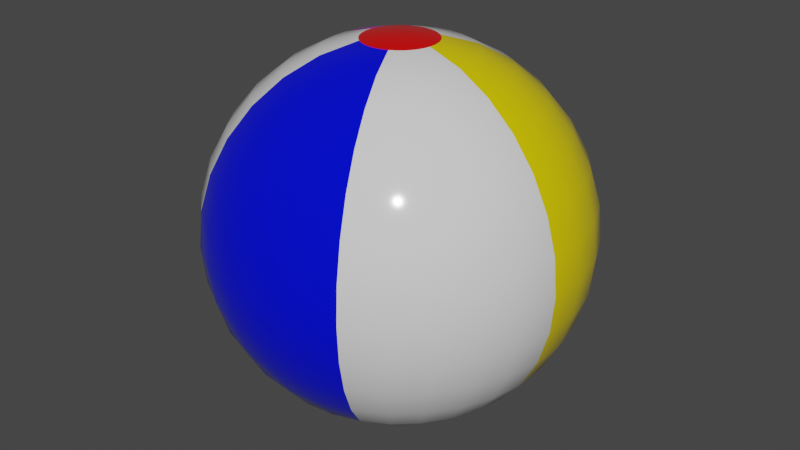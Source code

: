 # Source: BeachBall.blend  (saved by Blender 2.92.15; exported with 4.5.12 LTS)
import bpy
from mathutils import Matrix  # noqa: F401  (used for matrix-valued properties, if any)

bpy.ops.wm.read_factory_settings(use_empty=True)
scene = bpy.context.scene
scene.name = 'Scene'

# ---- collections
col_collection = bpy.data.collections.new('Collection'); scene.collection.children.link(col_collection)

# ---- materials (node trees are filled in below, after node groups)
mat_white = bpy.data.materials.new('White')
mat_white.use_transparent_shadow = False
mat_yellow = bpy.data.materials.new('Yellow')
mat_yellow.use_transparent_shadow = False
mat_blue = bpy.data.materials.new('Blue')
mat_blue.use_transparent_shadow = False
mat_pink = bpy.data.materials.new('Pink')
mat_pink.use_transparent_shadow = False
mat_red = bpy.data.materials.new('Red')
mat_red.use_transparent_shadow = False

# ---- material node trees
mat_white.use_nodes = True; mat_white.node_tree.nodes.clear()
_N = mat_white.node_tree.nodes; _L = mat_white.node_tree.links
n0 = _N.new('ShaderNodeBsdfPrincipled'); n0.name = 'Principled BSDF'; n0.location = (10, 300)
n0.distribution = 'GGX'
n0.subsurface_method = 'BURLEY'
n0.inputs[2].default_value = 0.1
n0.inputs[3].default_value = 1.45
n0.inputs[27].default_value = (0.0, 0.0, 0.0, 1.0)
n0.inputs[28].default_value = 1.0
n1 = _N.new('ShaderNodeOutputMaterial'); n1.name = 'Material Output'; n1.location = (300, 300)
_L.new(n0.outputs[0], n1.inputs[0])
n1.is_active_output = True
mat_yellow.use_nodes = True; mat_yellow.node_tree.nodes.clear()
_N = mat_yellow.node_tree.nodes; _L = mat_yellow.node_tree.links
n0 = _N.new('ShaderNodeBsdfPrincipled'); n0.name = 'Principled BSDF'; n0.location = (10, 300)
n0.distribution = 'GGX'
n0.subsurface_method = 'BURLEY'
n0.inputs[0].default_value = (0.8, 0.6351, 0.0, 1.0)
n0.inputs[2].default_value = 0.1
n0.inputs[3].default_value = 1.45
n0.inputs[27].default_value = (0.0, 0.0, 0.0, 1.0)
n0.inputs[28].default_value = 1.0
n1 = _N.new('ShaderNodeOutputMaterial'); n1.name = 'Material Output'; n1.location = (300, 300)
_L.new(n0.outputs[0], n1.inputs[0])
n1.is_active_output = True
mat_blue.use_nodes = True; mat_blue.node_tree.nodes.clear()
_N = mat_blue.node_tree.nodes; _L = mat_blue.node_tree.links
n0 = _N.new('ShaderNodeBsdfPrincipled'); n0.name = 'Principled BSDF'; n0.location = (10, 300)
n0.distribution = 'GGX'
n0.subsurface_method = 'BURLEY'
n0.inputs[0].default_value = (0.0, 0.003247, 0.8, 1.0)
n0.inputs[2].default_value = 0.1
n0.inputs[3].default_value = 1.45
n0.inputs[27].default_value = (0.0, 0.0, 0.0, 1.0)
n0.inputs[28].default_value = 1.0
n1 = _N.new('ShaderNodeOutputMaterial'); n1.name = 'Material Output'; n1.location = (300, 300)
_L.new(n0.outputs[0], n1.inputs[0])
n1.is_active_output = True
mat_pink.use_nodes = True; mat_pink.node_tree.nodes.clear()
_N = mat_pink.node_tree.nodes; _L = mat_pink.node_tree.links
n0 = _N.new('ShaderNodeBsdfPrincipled'); n0.name = 'Principled BSDF'; n0.location = (10, 300)
n0.distribution = 'GGX'
n0.subsurface_method = 'BURLEY'
n0.inputs[0].default_value = (0.7718, 0.0, 0.8, 1.0)
n0.inputs[2].default_value = 0.1
n0.inputs[3].default_value = 1.45
n0.inputs[27].default_value = (0.0, 0.0, 0.0, 1.0)
n0.inputs[28].default_value = 1.0
n1 = _N.new('ShaderNodeOutputMaterial'); n1.name = 'Material Output'; n1.location = (300, 300)
_L.new(n0.outputs[0], n1.inputs[0])
n1.is_active_output = True
mat_red.use_nodes = True; mat_red.node_tree.nodes.clear()
_N = mat_red.node_tree.nodes; _L = mat_red.node_tree.links
n0 = _N.new('ShaderNodeBsdfPrincipled'); n0.name = 'Principled BSDF'; n0.location = (10, 300)
n0.distribution = 'GGX'
n0.subsurface_method = 'BURLEY'
n0.inputs[0].default_value = (0.8, 0.0, 0.0, 1.0)
n0.inputs[2].default_value = 0.1
n0.inputs[3].default_value = 1.45
n0.inputs[27].default_value = (0.0, 0.0, 0.0, 1.0)
n0.inputs[28].default_value = 1.0
n1 = _N.new('ShaderNodeOutputMaterial'); n1.name = 'Material Output'; n1.location = (300, 300)
_L.new(n0.outputs[0], n1.inputs[0])
n1.is_active_output = True

# ---- world
world_world = bpy.data.worlds.new('World'); scene.world = world_world
world_world.use_nodes = True; world_world.node_tree.nodes.clear()
_N = world_world.node_tree.nodes; _L = world_world.node_tree.links
n0 = _N.new('ShaderNodeOutputWorld'); n0.name = 'World Output'; n0.location = (300, 300)
n1 = _N.new('ShaderNodeBackground'); n1.name = 'Background'; n1.location = (10, 300)
n1.inputs[0].default_value = (0.05088, 0.05088, 0.05088, 1.0)
_L.new(n1.outputs[0], n0.inputs[0])
n0.is_active_output = True
world_world.color = (0.05088, 0.05088, 0.05088)
world_world.use_sun_shadow = False
world_world.sun_shadow_jitter_overblur = 0.0

# ---- meshes
me_sphere = bpy.data.meshes.new('Sphere')
me_sphere.from_pydata([(0.0, 0.1951, 0.9808), (0.0, 0.3827, 0.9239), (0.0, 0.5556, 0.8315), (0.0, 0.7071, 0.7071), (0.0, 0.8315, 0.5556), (0.0, 0.9239, 0.3827), (0.0, 0.9808, 0.1951), (0.0, 1.0, 7.55e-08), (0.0, 0.9808, -0.1951), (0.0, 0.9239, -0.3827), (0.0, 0.8315, -0.5556), (0.0, 0.7071, -0.7071), (0.0, 0.5556, -0.8315), (0.04056, 0.1908, 0.9808), (0.07956, 0.3743, 0.9239), (0.1155, 0.5434, 0.8315), (0.147, 0.6917, 0.7071), (0.1729, 0.8133, 0.5556), (0.1921, 0.9037, 0.3827), (0.2039, 0.9594, 0.1951), (0.2079, 0.9781, 7.55e-08), (0.2039, 0.9594, -0.1951), (0.1921, 0.9037, -0.3827), (0.1729, 0.8133, -0.5556), (0.147, 0.6917, -0.7071), (0.1155, 0.5434, -0.8315), (0.07956, 0.3743, -0.9239), (0.04056, 0.1908, -0.9808), (0.07935, 0.1782, 0.9808), (0.1557, 0.3496, 0.9239), (0.226, 0.5075, 0.8315), (0.2876, 0.646, 0.7071), (0.3382, 0.7596, 0.5556), (0.3758, 0.844, 0.3827), (0.3989, 0.896, 0.1951), (0.4067, 0.9135, 7.55e-08), (0.3989, 0.896, -0.1951), (0.3758, 0.844, -0.3827), (0.3382, 0.7596, -0.5556), (0.2876, 0.646, -0.7071), (0.226, 0.5075, -0.8315), (0.1557, 0.3496, -0.9239), (0.07935, 0.1782, -0.9808), (0.1147, 0.1578, 0.9808), (0.2249, 0.3096, 0.9239), (0.3266, 0.4495, 0.8315), (0.4156, 0.5721, 0.7071), (0.4887, 0.6727, 0.5556), (0.543, 0.7474, 0.3827), (0.5765, 0.7935, 0.1951), (0.5878, 0.809, 7.55e-08), (0.5765, 0.7935, -0.1951), (0.543, 0.7474, -0.3827), (0.4887, 0.6727, -0.5556), (0.4156, 0.5721, -0.7071), (0.3266, 0.4495, -0.8315), (0.2249, 0.3096, -0.9239), (0.1147, 0.1578, -0.9808), (0.145, 0.1305, 0.9808), (0.2844, 0.2561, 0.9239), (0.4129, 0.3717, 0.8315), (0.5255, 0.4731, 0.7071), (0.6179, 0.5564, 0.5556), (0.6866, 0.6182, 0.3827), (0.7289, 0.6563, 0.1951), (0.7431, 0.6691, 7.55e-08), (0.7289, 0.6563, -0.1951), (0.6866, 0.6182, -0.3827), (0.6179, 0.5564, -0.5556), (0.5255, 0.4731, -0.7071), (0.4129, 0.3717, -0.8315), (0.2844, 0.2561, -0.9239), (0.145, 0.1305, -0.9808), (0.169, 0.09755, 0.9808), (0.3314, 0.1913, 0.9239), (0.4811, 0.2778, 0.8315), (0.6124, 0.3536, 0.7071), (0.7201, 0.4157, 0.5556), (0.8001, 0.4619, 0.3827), (0.8494, 0.4904, 0.1951), (0.866, 0.5, 7.55e-08), (0.8494, 0.4904, -0.1951), (0.8001, 0.4619, -0.3827), (0.7201, 0.4157, -0.5556), (0.6124, 0.3536, -0.7071), (0.4811, 0.2778, -0.8315), (0.3314, 0.1913, -0.9239), (0.169, 0.09754, -0.9808), (0.1855, 0.06029, 0.9808), (0.364, 0.1183, 0.9239), (0.5284, 0.1717, 0.8315), (0.6725, 0.2185, 0.7071), (0.7908, 0.2569, 0.5556), (0.8787, 0.2855, 0.3827), (0.9328, 0.3031, 0.1951), (0.9511, 0.309, 7.55e-08), (0.9328, 0.3031, -0.1951), (0.8787, 0.2855, -0.3827), (0.7908, 0.2569, -0.5556), (0.6725, 0.2185, -0.7071), (0.5284, 0.1717, -0.8315), (0.364, 0.1183, -0.9239), (0.1855, 0.06029, -0.9808), (0.194, 0.02039, 0.9808), (0.3806, 0.04, 0.9239), (0.5525, 0.05807, 0.8315), (0.7032, 0.07391, 0.7071), (0.8269, 0.08691, 0.5556), (0.9188, 0.09657, 0.3827), (0.9754, 0.1025, 0.1951), (0.9945, 0.1045, 7.55e-08), (0.9754, 0.1025, -0.1951), (0.9188, 0.09657, -0.3827), (0.8269, 0.08691, -0.5556), (0.7032, 0.07391, -0.7071), (0.5525, 0.05807, -0.8315), (0.3806, 0.04, -0.9239), (0.194, 0.02039, -0.9808), (0.194, -0.02039, 0.9808), (0.3806, -0.04, 0.9239), (0.5525, -0.05807, 0.8315), (0.7032, -0.07391, 0.7071), (0.8269, -0.08691, 0.5556), (0.9188, -0.09657, 0.3827), (0.9754, -0.1025, 0.1951), (0.9945, -0.1045, 7.55e-08), (0.9754, -0.1025, -0.1951), (0.9188, -0.09657, -0.3827), (0.8269, -0.08691, -0.5556), (0.7032, -0.07391, -0.7071), (0.5525, -0.05807, -0.8315), (0.3806, -0.04, -0.9239), (0.194, -0.02039, -0.9808), (0.1855, -0.06029, 0.9808), (0.364, -0.1183, 0.9239), (0.5284, -0.1717, 0.8315), (0.6725, -0.2185, 0.7071), (0.7908, -0.2569, 0.5556), (0.8787, -0.2855, 0.3827), (0.9328, -0.3031, 0.1951), (0.9511, -0.309, 7.55e-08), (0.9328, -0.3031, -0.1951), (0.8787, -0.2855, -0.3827), (0.7908, -0.2569, -0.5556), (0.6725, -0.2185, -0.7071), (0.5284, -0.1717, -0.8315), (0.364, -0.1183, -0.9239), (0.1855, -0.06029, -0.9808), (0.169, -0.09755, 0.9808), (0.3314, -0.1913, 0.9239), (0.4811, -0.2778, 0.8315), (0.6124, -0.3536, 0.7071), (0.7201, -0.4157, 0.5556), (0.8001, -0.4619, 0.3827), (0.8494, -0.4904, 0.1951), (0.866, -0.5, 7.55e-08), (0.8494, -0.4904, -0.1951), (0.8001, -0.4619, -0.3827), (0.7201, -0.4157, -0.5556), (0.6124, -0.3536, -0.7071), (0.4811, -0.2778, -0.8315), (0.3314, -0.1913, -0.9239), (0.169, -0.09755, -0.9808), (0.145, -0.1305, 0.9808), (0.2844, -0.2561, 0.9239), (0.4129, -0.3717, 0.8315), (0.5255, -0.4731, 0.7071), (0.6179, -0.5564, 0.5556), (0.6866, -0.6182, 0.3827), (0.7289, -0.6563, 0.1951), (0.7431, -0.6691, 7.55e-08), (0.7289, -0.6563, -0.1951), (0.6866, -0.6182, -0.3827), (0.6179, -0.5564, -0.5556), (0.5255, -0.4731, -0.7071), (0.4129, -0.3717, -0.8315), (0.2844, -0.2561, -0.9239), (0.145, -0.1305, -0.9808), (0.1147, -0.1578, 0.9808), (0.2249, -0.3096, 0.9239), (0.3266, -0.4495, 0.8315), (0.4156, -0.5721, 0.7071), (0.4887, -0.6727, 0.5556), (0.543, -0.7474, 0.3827), (0.5765, -0.7935, 0.1951), (0.5878, -0.809, 7.55e-08), (0.5765, -0.7935, -0.1951), (0.543, -0.7474, -0.3827), (0.4887, -0.6727, -0.5556), (0.4156, -0.5721, -0.7071), (0.3266, -0.4495, -0.8315), (0.2249, -0.3096, -0.9239), (0.1147, -0.1578, -0.9808), (0.0, -3.258e-07, -1.0), (0.07935, -0.1782, 0.9808), (0.1557, -0.3496, 0.9239), (0.226, -0.5075, 0.8315), (0.2876, -0.646, 0.7071), (0.3382, -0.7596, 0.5556), (0.3758, -0.844, 0.3827), (0.3989, -0.896, 0.1951), (0.4067, -0.9135, 7.55e-08), (0.3989, -0.896, -0.1951), (0.3758, -0.844, -0.3827), (0.3382, -0.7596, -0.5556), (0.2876, -0.646, -0.7071), (0.226, -0.5075, -0.8315), (0.1557, -0.3496, -0.9239), (0.07935, -0.1782, -0.9808), (0.04056, -0.1908, 0.9808), (0.07956, -0.3743, 0.9239), (0.1155, -0.5434, 0.8315), (0.147, -0.6917, 0.7071), (0.1729, -0.8133, 0.5556), (0.1921, -0.9037, 0.3827), (0.2039, -0.9594, 0.1951), (0.2079, -0.9781, 7.55e-08), (0.2039, -0.9594, -0.1951), (0.1921, -0.9037, -0.3827), (0.1729, -0.8133, -0.5556), (0.147, -0.6917, -0.7071), (0.1155, -0.5434, -0.8315), (0.07956, -0.3743, -0.9239), (0.04056, -0.1908, -0.9808), (8.142e-09, -0.1951, 0.9808), (3.794e-08, -0.3827, 0.9239), (5.285e-08, -0.5556, 0.8315), (2.304e-08, -0.7071, 0.7071), (-2.166e-08, -0.8315, 0.5556), (-5.146e-08, -0.9239, 0.3827), (-6.76e-09, -0.9808, 0.1951), (-6.76e-09, -1.0, 7.55e-08), (-6.76e-09, -0.9808, -0.1951), (-5.146e-08, -0.9239, -0.3827), (-2.166e-08, -0.8315, -0.5556), (2.304e-08, -0.7071, -0.7071), (3.794e-08, -0.5556, -0.8315), (1.559e-08, -0.3827, -0.9239), (2.677e-08, -0.1951, -0.9808), (-0.04056, -0.1908, 0.9808), (-0.07956, -0.3743, 0.9239), (-0.1155, -0.5434, 0.8315), (-0.147, -0.6917, 0.7071), (-0.1729, -0.8133, 0.5556), (-0.1921, -0.9037, 0.3827), (-0.2039, -0.9594, 0.1951), (-0.2079, -0.9781, 7.55e-08), (-0.2039, -0.9594, -0.1951), (-0.1921, -0.9037, -0.3827), (-0.1729, -0.8133, -0.5556), (-0.147, -0.6917, -0.7071), (-0.1155, -0.5434, -0.8315), (-0.07956, -0.3743, -0.9239), (-0.04056, -0.1908, -0.9808), (-0.07935, -0.1782, 0.9808), (-0.1557, -0.3496, 0.9239), (-0.226, -0.5075, 0.8315), (-0.2876, -0.646, 0.7071), (-0.3382, -0.7596, 0.5556), (-0.3758, -0.844, 0.3827), (-0.3989, -0.896, 0.1951), (-0.4067, -0.9135, 7.55e-08), (-0.3989, -0.896, -0.1951), (-0.3758, -0.844, -0.3827), (-0.3382, -0.7596, -0.5556), (-0.2876, -0.646, -0.7071), (-0.226, -0.5075, -0.8315), (-0.1557, -0.3496, -0.9239), (-0.07935, -0.1782, -0.9808), (-0.1147, -0.1578, 0.9808), (-0.2249, -0.3096, 0.9239), (-0.3266, -0.4495, 0.8315), (-0.4156, -0.5721, 0.7071), (-0.4887, -0.6727, 0.5556), (-0.543, -0.7474, 0.3827), (-0.5765, -0.7935, 0.1951), (-0.5878, -0.809, 7.55e-08), (-0.5765, -0.7935, -0.1951), (-0.543, -0.7474, -0.3827), (-0.4887, -0.6727, -0.5556), (-0.4156, -0.5721, -0.7071), (-0.3266, -0.4495, -0.8315), (-0.2249, -0.3096, -0.9239), (-0.1147, -0.1578, -0.9808), (-0.145, -0.1305, 0.9808), (-0.2844, -0.2561, 0.9239), (-0.4129, -0.3717, 0.8315), (-0.5255, -0.4731, 0.7071), (-0.6179, -0.5564, 0.5556), (-0.6866, -0.6182, 0.3827), (-0.7289, -0.6563, 0.1951), (-0.7431, -0.6691, 7.55e-08), (-0.7289, -0.6563, -0.1951), (-0.6866, -0.6182, -0.3827), (-0.6179, -0.5564, -0.5556), (-0.5255, -0.4731, -0.7071), (-0.4129, -0.3717, -0.8315), (-0.2844, -0.2561, -0.9239), (-0.145, -0.1305, -0.9808), (-2.822e-07, -4.888e-07, 1.0), (-0.169, -0.09755, 0.9808), (-0.3314, -0.1913, 0.9239), (-0.4811, -0.2778, 0.8315), (-0.6124, -0.3536, 0.7071), (-0.7201, -0.4157, 0.5556), (-0.8001, -0.4619, 0.3827), (-0.8494, -0.4904, 0.1951), (-0.866, -0.5, 7.55e-08), (-0.8494, -0.4904, -0.1951), (-0.8001, -0.4619, -0.3827), (-0.7201, -0.4157, -0.5556), (-0.6124, -0.3536, -0.7071), (-0.4811, -0.2778, -0.8315), (-0.3314, -0.1913, -0.9239), (-0.169, -0.09755, -0.9808), (-0.1855, -0.06029, 0.9808), (-0.364, -0.1183, 0.9239), (-0.5284, -0.1717, 0.8315), (-0.6725, -0.2185, 0.7071), (-0.7908, -0.2569, 0.5556), (-0.8787, -0.2855, 0.3827), (-0.9328, -0.3031, 0.1951), (-0.9511, -0.309, 7.55e-08), (-0.9328, -0.3031, -0.1951), (-0.8787, -0.2855, -0.3827), (-0.7908, -0.2569, -0.5556), (-0.6725, -0.2185, -0.7071), (-0.5284, -0.1717, -0.8315), (-0.364, -0.1183, -0.9239), (-0.1855, -0.06029, -0.9808), (-0.194, -0.02039, 0.9808), (-0.3806, -0.04, 0.9239), (-0.5525, -0.05807, 0.8315), (-0.7032, -0.07391, 0.7071), (-0.8269, -0.08691, 0.5556), (-0.9188, -0.09657, 0.3827), (-0.9754, -0.1025, 0.1951), (-0.9945, -0.1045, 7.55e-08), (-0.9754, -0.1025, -0.1951), (-0.9188, -0.09657, -0.3827), (-0.8269, -0.08691, -0.5556), (-0.7032, -0.07391, -0.7071), (-0.5525, -0.05807, -0.8315), (-0.3806, -0.04, -0.9239), (-0.194, -0.02039, -0.9808), (-0.194, 0.02039, 0.9808), (-0.3806, 0.04, 0.9239), (-0.5525, 0.05807, 0.8315), (-0.7032, 0.07391, 0.7071), (-0.8269, 0.08691, 0.5556), (-0.9188, 0.09657, 0.3827), (-0.9754, 0.1025, 0.1951), (-0.9945, 0.1045, 7.55e-08), (-0.9754, 0.1025, -0.1951), (-0.9188, 0.09657, -0.3827), (-0.8269, 0.08691, -0.5556), (-0.7032, 0.07391, -0.7071), (-0.5525, 0.05807, -0.8315), (-0.3806, 0.04, -0.9239), (-0.194, 0.02039, -0.9808), (-0.1855, 0.06029, 0.9808), (-0.364, 0.1183, 0.9239), (-0.5284, 0.1717, 0.8315), (-0.6725, 0.2185, 0.7071), (-0.7908, 0.2569, 0.5556), (-0.8787, 0.2855, 0.3827), (-0.9328, 0.3031, 0.1951), (-0.9511, 0.309, 7.55e-08), (-0.9328, 0.3031, -0.1951), (-0.8787, 0.2855, -0.3827), (-0.7908, 0.2569, -0.5556), (-0.6725, 0.2185, -0.7071), (-0.5284, 0.1717, -0.8315), (-0.364, 0.1183, -0.9239), (-0.1855, 0.06029, -0.9808), (-0.169, 0.09755, 0.9808), (-0.3314, 0.1913, 0.9239), (-0.4811, 0.2778, 0.8315), (-0.6124, 0.3536, 0.7071), (-0.7201, 0.4157, 0.5556), (-0.8001, 0.4619, 0.3827), (-0.8494, 0.4904, 0.1951), (-0.866, 0.5, 7.55e-08), (-0.8494, 0.4904, -0.1951), (-0.8001, 0.4619, -0.3827), (-0.7201, 0.4157, -0.5556), (-0.6124, 0.3536, -0.7071), (-0.4811, 0.2778, -0.8315), (-0.3314, 0.1913, -0.9239), (-0.169, 0.09754, -0.9808), (-0.145, 0.1305, 0.9808), (-0.2844, 0.2561, 0.9239), (-0.4129, 0.3717, 0.8315), (-0.5255, 0.4731, 0.7071), (-0.6179, 0.5564, 0.5556), (-0.6866, 0.6182, 0.3827), (-0.7289, 0.6563, 0.1951), (-0.7431, 0.6691, 7.55e-08), (-0.7289, 0.6563, -0.1951), (-0.6866, 0.6182, -0.3827), (-0.6179, 0.5564, -0.5556), (-0.5255, 0.4731, -0.7071), (-0.4129, 0.3717, -0.8315), (-0.2844, 0.2561, -0.9239), (-0.145, 0.1305, -0.9808), (-0.1147, 0.1578, 0.9808), (-0.2249, 0.3096, 0.9239), (-0.3266, 0.4495, 0.8315), (-0.4156, 0.5721, 0.7071), (-0.4887, 0.6727, 0.5556), (-0.543, 0.7474, 0.3827), (-0.5765, 0.7935, 0.1951), (-0.5878, 0.809, 7.55e-08), (-0.5765, 0.7935, -0.1951), (-0.543, 0.7474, -0.3827), (-0.4887, 0.6727, -0.5556), (-0.4156, 0.5721, -0.7071), (-0.3266, 0.4495, -0.8315), (-0.2249, 0.3096, -0.9239), (-0.1147, 0.1578, -0.9808), (-0.07935, 0.1782, 0.9808), (-0.1557, 0.3496, 0.9239), (-0.226, 0.5075, 0.8315), (-0.2876, 0.646, 0.7071), (-0.3382, 0.7596, 0.5556), (-0.3758, 0.844, 0.3827), (-0.3989, 0.896, 0.1951), (-0.4067, 0.9135, 7.55e-08), (-0.3989, 0.896, -0.1951), (-0.3758, 0.844, -0.3827), (-0.3382, 0.7596, -0.5556), (-0.2876, 0.646, -0.7071), (-0.226, 0.5075, -0.8315), (-0.1557, 0.3496, -0.9239), (-0.07935, 0.1782, -0.9808), (-0.04056, 0.1908, 0.9808), (-0.07956, 0.3743, 0.9239), (-0.1155, 0.5434, 0.8315), (-0.147, 0.6917, 0.7071), (-0.1729, 0.8133, 0.5556), (-0.1921, 0.9037, 0.3827), (-0.2039, 0.9594, 0.1951), (-0.2079, 0.9781, 7.55e-08), (-0.2039, 0.9594, -0.1951), (-0.1921, 0.9037, -0.3827), (-0.1729, 0.8133, -0.5556), (-0.147, 0.6917, -0.7071), (-0.1155, 0.5434, -0.8315), (-0.07956, 0.3743, -0.9239), (-0.04056, 0.1908, -0.9808), (8.265e-08, 0.3827, -0.9239), (-6.76e-09, 0.1951, -0.9808)], [], [(3, 2, 15, 16), (11, 10, 23, 24), (4, 3, 16, 17), (12, 11, 24, 25), (5, 4, 17, 18), (450, 12, 25, 26), (6, 5, 18, 19), (451, 450, 26, 27), (7, 6, 19, 20), (0, 299, 13), (193, 451, 27), (8, 7, 20, 21), (1, 0, 13, 14), (9, 8, 21, 22), (2, 1, 14, 15), (10, 9, 22, 23), (15, 14, 29, 30), (23, 22, 37, 38), (16, 15, 30, 31), (24, 23, 38, 39), (17, 16, 31, 32), (25, 24, 39, 40), (18, 17, 32, 33), (26, 25, 40, 41), (19, 18, 33, 34), (27, 26, 41, 42), (20, 19, 34, 35), (13, 299, 28), (193, 27, 42), (21, 20, 35, 36), (14, 13, 28, 29), (22, 21, 36, 37), (34, 33, 48, 49), (42, 41, 56, 57), (35, 34, 49, 50), (28, 299, 43), (193, 42, 57), (36, 35, 50, 51), (29, 28, 43, 44), (37, 36, 51, 52), (30, 29, 44, 45), (38, 37, 52, 53), (31, 30, 45, 46), (39, 38, 53, 54), (32, 31, 46, 47), (40, 39, 54, 55), (33, 32, 47, 48), (41, 40, 55, 56), (53, 52, 67, 68), (46, 45, 60, 61), (54, 53, 68, 69), (47, 46, 61, 62), (55, 54, 69, 70), (48, 47, 62, 63), (56, 55, 70, 71), (49, 48, 63, 64), (57, 56, 71, 72), (50, 49, 64, 65), (43, 299, 58), (193, 57, 72), (51, 50, 65, 66), (44, 43, 58, 59), (52, 51, 66, 67), (45, 44, 59, 60), (72, 71, 86, 87), (65, 64, 79, 80), (58, 299, 73), (193, 72, 87), (66, 65, 80, 81), (59, 58, 73, 74), (67, 66, 81, 82), (60, 59, 74, 75), (68, 67, 82, 83), (61, 60, 75, 76), (69, 68, 83, 84), (62, 61, 76, 77), (70, 69, 84, 85), (63, 62, 77, 78), (71, 70, 85, 86), (64, 63, 78, 79), (76, 75, 90, 91), (84, 83, 98, 99), (77, 76, 91, 92), (85, 84, 99, 100), (78, 77, 92, 93), (86, 85, 100, 101), (79, 78, 93, 94), (87, 86, 101, 102), (80, 79, 94, 95), (73, 299, 88), (193, 87, 102), (81, 80, 95, 96), (74, 73, 88, 89), (82, 81, 96, 97), (75, 74, 89, 90), (83, 82, 97, 98), (95, 94, 109, 110), (88, 299, 103), (193, 102, 117), (96, 95, 110, 111), (89, 88, 103, 104), (97, 96, 111, 112), (90, 89, 104, 105), (98, 97, 112, 113), (91, 90, 105, 106), (99, 98, 113, 114), (92, 91, 106, 107), (100, 99, 114, 115), (93, 92, 107, 108), (101, 100, 115, 116), (94, 93, 108, 109), (102, 101, 116, 117), (114, 113, 128, 129), (107, 106, 121, 122), (115, 114, 129, 130), (108, 107, 122, 123), (116, 115, 130, 131), (109, 108, 123, 124), (117, 116, 131, 132), (110, 109, 124, 125), (103, 299, 118), (193, 117, 132), (111, 110, 125, 126), (104, 103, 118, 119), (112, 111, 126, 127), (105, 104, 119, 120), (113, 112, 127, 128), (106, 105, 120, 121), (193, 132, 147), (126, 125, 140, 141), (119, 118, 133, 134), (127, 126, 141, 142), (120, 119, 134, 135), (128, 127, 142, 143), (121, 120, 135, 136), (129, 128, 143, 144), (122, 121, 136, 137), (130, 129, 144, 145), (123, 122, 137, 138), (131, 130, 145, 146), (124, 123, 138, 139), (132, 131, 146, 147), (125, 124, 139, 140), (118, 299, 133), (145, 144, 159, 160), (138, 137, 152, 153), (146, 145, 160, 161), (139, 138, 153, 154), (147, 146, 161, 162), (140, 139, 154, 155), (133, 299, 148), (193, 147, 162), (141, 140, 155, 156), (134, 133, 148, 149), (142, 141, 156, 157), (135, 134, 149, 150), (143, 142, 157, 158), (136, 135, 150, 151), (144, 143, 158, 159), (137, 136, 151, 152), (149, 148, 163, 164), (157, 156, 171, 172), (150, 149, 164, 165), (158, 157, 172, 173), (151, 150, 165, 166), (159, 158, 173, 174), (152, 151, 166, 167), (160, 159, 174, 175), (153, 152, 167, 168), (161, 160, 175, 176), (154, 153, 168, 169), (162, 161, 176, 177), (155, 154, 169, 170), (148, 299, 163), (193, 162, 177), (156, 155, 170, 171), (168, 167, 182, 183), (176, 175, 190, 191), (169, 168, 183, 184), (177, 176, 191, 192), (170, 169, 184, 185), (163, 299, 178), (193, 177, 192), (171, 170, 185, 186), (164, 163, 178, 179), (172, 171, 186, 187), (165, 164, 179, 180), (173, 172, 187, 188), (166, 165, 180, 181), (174, 173, 188, 189), (167, 166, 181, 182), (175, 174, 189, 190), (187, 186, 202, 203), (180, 179, 195, 196), (188, 187, 203, 204), (181, 180, 196, 197), (189, 188, 204, 205), (182, 181, 197, 198), (190, 189, 205, 206), (183, 182, 198, 199), (191, 190, 206, 207), (184, 183, 199, 200), (192, 191, 207, 208), (185, 184, 200, 201), (178, 299, 194), (193, 192, 208), (186, 185, 201, 202), (179, 178, 194, 195), (207, 206, 221, 222), (200, 199, 214, 215), (208, 207, 222, 223), (201, 200, 215, 216), (194, 299, 209), (193, 208, 223), (202, 201, 216, 217), (195, 194, 209, 210), (203, 202, 217, 218), (196, 195, 210, 211), (204, 203, 218, 219), (197, 196, 211, 212), (205, 204, 219, 220), (198, 197, 212, 213), (206, 205, 220, 221), (199, 198, 213, 214), (211, 210, 225, 226), (219, 218, 233, 234), (212, 211, 226, 227), (220, 219, 234, 235), (213, 212, 227, 228), (221, 220, 235, 236), (214, 213, 228, 229), (222, 221, 236, 237), (215, 214, 229, 230), (223, 222, 237, 238), (216, 215, 230, 231), (209, 299, 224), (193, 223, 238), (217, 216, 231, 232), (210, 209, 224, 225), (218, 217, 232, 233), (230, 229, 244, 245), (238, 237, 252, 253), (231, 230, 245, 246), (224, 299, 239), (193, 238, 253), (232, 231, 246, 247), (225, 224, 239, 240), (233, 232, 247, 248), (226, 225, 240, 241), (234, 233, 248, 249), (227, 226, 241, 242), (235, 234, 249, 250), (228, 227, 242, 243), (236, 235, 250, 251), (229, 228, 243, 244), (237, 236, 251, 252), (249, 248, 263, 264), (242, 241, 256, 257), (250, 249, 264, 265), (243, 242, 257, 258), (251, 250, 265, 266), (244, 243, 258, 259), (252, 251, 266, 267), (245, 244, 259, 260), (253, 252, 267, 268), (246, 245, 260, 261), (239, 299, 254), (193, 253, 268), (247, 246, 261, 262), (240, 239, 254, 255), (248, 247, 262, 263), (241, 240, 255, 256), (268, 267, 282, 283), (261, 260, 275, 276), (254, 299, 269), (193, 268, 283), (262, 261, 276, 277), (255, 254, 269, 270), (263, 262, 277, 278), (256, 255, 270, 271), (264, 263, 278, 279), (257, 256, 271, 272), (265, 264, 279, 280), (258, 257, 272, 273), (266, 265, 280, 281), (259, 258, 273, 274), (267, 266, 281, 282), (260, 259, 274, 275), (280, 279, 294, 295), (273, 272, 287, 288), (281, 280, 295, 296), (274, 273, 288, 289), (282, 281, 296, 297), (275, 274, 289, 290), (283, 282, 297, 298), (276, 275, 290, 291), (269, 299, 284), (193, 283, 298), (277, 276, 291, 292), (270, 269, 284, 285), (278, 277, 292, 293), (271, 270, 285, 286), (279, 278, 293, 294), (272, 271, 286, 287), (284, 299, 300), (193, 298, 314), (292, 291, 307, 308), (285, 284, 300, 301), (293, 292, 308, 309), (286, 285, 301, 302), (294, 293, 309, 310), (287, 286, 302, 303), (295, 294, 310, 311), (288, 287, 303, 304), (296, 295, 311, 312), (289, 288, 304, 305), (297, 296, 312, 313), (290, 289, 305, 306), (298, 297, 313, 314), (291, 290, 306, 307), (304, 303, 318, 319), (312, 311, 326, 327), (305, 304, 319, 320), (313, 312, 327, 328), (306, 305, 320, 321), (314, 313, 328, 329), (307, 306, 321, 322), (300, 299, 315), (193, 314, 329), (308, 307, 322, 323), (301, 300, 315, 316), (309, 308, 323, 324), (302, 301, 316, 317), (310, 309, 324, 325), (303, 302, 317, 318), (311, 310, 325, 326), (323, 322, 337, 338), (316, 315, 330, 331), (324, 323, 338, 339), (317, 316, 331, 332), (325, 324, 339, 340), (318, 317, 332, 333), (326, 325, 340, 341), (319, 318, 333, 334), (327, 326, 341, 342), (320, 319, 334, 335), (328, 327, 342, 343), (321, 320, 335, 336), (329, 328, 343, 344), (322, 321, 336, 337), (315, 299, 330), (193, 329, 344), (342, 341, 356, 357), (335, 334, 349, 350), (343, 342, 357, 358), (336, 335, 350, 351), (344, 343, 358, 359), (337, 336, 351, 352), (330, 299, 345), (193, 344, 359), (338, 337, 352, 353), (331, 330, 345, 346), (339, 338, 353, 354), (332, 331, 346, 347), (340, 339, 354, 355), (333, 332, 347, 348), (341, 340, 355, 356), (334, 333, 348, 349), (346, 345, 360, 361), (354, 353, 368, 369), (347, 346, 361, 362), (355, 354, 369, 370), (348, 347, 362, 363), (356, 355, 370, 371), (349, 348, 363, 364), (357, 356, 371, 372), (350, 349, 364, 365), (358, 357, 372, 373), (351, 350, 365, 366), (359, 358, 373, 374), (352, 351, 366, 367), (345, 299, 360), (193, 359, 374), (353, 352, 367, 368), (365, 364, 379, 380), (373, 372, 387, 388), (366, 365, 380, 381), (374, 373, 388, 389), (367, 366, 381, 382), (360, 299, 375), (193, 374, 389), (368, 367, 382, 383), (361, 360, 375, 376), (369, 368, 383, 384), (362, 361, 376, 377), (370, 369, 384, 385), (363, 362, 377, 378), (371, 370, 385, 386), (364, 363, 378, 379), (372, 371, 386, 387), (384, 383, 398, 399), (377, 376, 391, 392), (385, 384, 399, 400), (378, 377, 392, 393), (386, 385, 400, 401), (379, 378, 393, 394), (387, 386, 401, 402), (380, 379, 394, 395), (388, 387, 402, 403), (381, 380, 395, 396), (389, 388, 403, 404), (382, 381, 396, 397), (375, 299, 390), (193, 389, 404), (383, 382, 397, 398), (376, 375, 390, 391), (403, 402, 417, 418), (396, 395, 410, 411), (404, 403, 418, 419), (397, 396, 411, 412), (390, 299, 405), (193, 404, 419), (398, 397, 412, 413), (391, 390, 405, 406), (399, 398, 413, 414), (392, 391, 406, 407), (400, 399, 414, 415), (393, 392, 407, 408), (401, 400, 415, 416), (394, 393, 408, 409), (402, 401, 416, 417), (395, 394, 409, 410), (415, 414, 429, 430), (408, 407, 422, 423), (416, 415, 430, 431), (409, 408, 423, 424), (417, 416, 431, 432), (410, 409, 424, 425), (418, 417, 432, 433), (411, 410, 425, 426), (419, 418, 433, 434), (412, 411, 426, 427), (405, 299, 420), (193, 419, 434), (413, 412, 427, 428), (406, 405, 420, 421), (414, 413, 428, 429), (407, 406, 421, 422), (434, 433, 448, 449), (427, 426, 441, 442), (420, 299, 435), (193, 434, 449), (428, 427, 442, 443), (421, 420, 435, 436), (429, 428, 443, 444), (422, 421, 436, 437), (430, 429, 444, 445), (423, 422, 437, 438), (431, 430, 445, 446), (424, 423, 438, 439), (432, 431, 446, 447), (425, 424, 439, 440), (433, 432, 447, 448), (426, 425, 440, 441), (438, 437, 2, 3), (446, 445, 10, 11), (439, 438, 3, 4), (447, 446, 11, 12), (440, 439, 4, 5), (448, 447, 12, 450), (441, 440, 5, 6), (449, 448, 450, 451), (442, 441, 6, 7), (435, 299, 0), (193, 449, 451), (443, 442, 7, 8), (436, 435, 0, 1), (444, 443, 8, 9), (437, 436, 1, 2), (445, 444, 9, 10)])
me_sphere.polygons.foreach_set('use_smooth', [True] * 480)
me_sphere.polygons.foreach_set('material_index', [0, 0, 0, 0, 0, 0, 0, 0, 0, 4, 4, 0, 0, 0, 0, 0, 0, 0, 0, 0, 0, 0, 0, 0, 0, 0, 0, 4, 4, 0, 0, 0, 0, 0, 0, 4, 4, 0, 0, 0, 0, 0, 0, 0, 0, 0, 0, 0, 1, 1, 1, 1, 1, 1, 1, 1, 1, 1, 4, 4, 1, 1, 1, 1, 1, 1, 4, 4, 1, 1, 1, 1, 1, 1, 1, 1, 1, 1, 1, 1, 1, 1, 1, 1, 1, 1, 1, 1, 1, 4, 4, 1, 1, 1, 1, 1, 1, 4, 4, 1, 1, 1, 1, 1, 1, 1, 1, 1, 1, 1, 1, 1, 1, 1, 1, 1, 1, 1, 1, 1, 4, 4, 1, 1, 1, 1, 1, 1, 4, 0, 0, 0, 0, 0, 0, 0, 0, 0, 0, 0, 0, 0, 0, 4, 0, 0, 0, 0, 0, 0, 4, 4, 0, 0, 0, 0, 0, 0, 0, 0, 0, 0, 0, 0, 0, 0, 0, 0, 0, 0, 0, 0, 0, 4, 4, 0, 0, 0, 0, 0, 0, 4, 4, 0, 0, 0, 0, 0, 0, 0, 0, 0, 0, 0, 0, 0, 0, 0, 0, 0, 0, 0, 0, 0, 4, 4, 0, 0, 2, 2, 2, 2, 4, 4, 2, 2, 2, 2, 2, 2, 2, 2, 2, 2, 2, 2, 2, 2, 2, 2, 2, 2, 2, 2, 2, 4, 4, 2, 2, 2, 2, 2, 2, 4, 4, 2, 2, 2, 2, 2, 2, 2, 2, 2, 2, 2, 2, 2, 2, 2, 2, 2, 2, 2, 2, 2, 4, 4, 2, 2, 2, 2, 2, 2, 4, 4, 2, 2, 2, 2, 2, 2, 2, 2, 2, 2, 2, 2, 0, 0, 0, 0, 0, 0, 0, 0, 4, 4, 0, 0, 0, 0, 0, 0, 4, 4, 0, 0, 0, 0, 0, 0, 0, 0, 0, 0, 0, 0, 0, 0, 0, 0, 0, 0, 0, 0, 0, 4, 4, 0, 0, 0, 0, 0, 0, 0, 0, 0, 0, 0, 0, 0, 0, 0, 0, 0, 0, 0, 0, 0, 4, 4, 0, 0, 0, 0, 0, 0, 4, 4, 0, 0, 0, 0, 0, 0, 0, 0, 3, 3, 3, 3, 3, 3, 3, 3, 3, 3, 3, 3, 3, 4, 4, 3, 3, 3, 3, 3, 3, 4, 4, 3, 3, 3, 3, 3, 3, 3, 3, 3, 3, 3, 3, 3, 3, 3, 3, 3, 3, 3, 3, 3, 4, 4, 3, 3, 3, 3, 3, 3, 4, 4, 3, 3, 3, 3, 3, 3, 3, 3, 3, 3, 3, 3, 3, 3, 3, 3, 3, 3, 3, 3, 4, 4, 3, 3, 3, 3, 0, 0, 4, 4, 0, 0, 0, 0, 0, 0, 0, 0, 0, 0, 0, 0, 0, 0, 0, 0, 0, 0, 0, 0, 0, 4, 4, 0, 0, 0, 0, 0])
_uv = me_sphere.uv_layers.new(name='UVMap')
_uv.uv.foreach_set('vector', [0.7333, 0.75, 0.7333, 0.8125, 0.7, 0.8125, 0.7, 0.75, 0.7333, 0.25, 0.7333, 0.3125, 0.7, 0.3125, 0.7, 0.25, 0.7333, 0.6875, 0.7333, 0.75, 0.7, 0.75, 0.7, 0.6875, 0.7333, 0.1875, 0.7333, 0.25, 0.7, 0.25, 0.7, 0.1875, 0.7333, 0.625, 0.7333, 0.6875, 0.7, 0.6875, 0.7, 0.625, 0.7333, 0.125, 0.7333, 0.1875, 0.7, 0.1875, 0.7, 0.125, 0.7333, 0.5625, 0.7333, 0.625, 0.7, 0.625, 0.7, 0.5625, 0.7333, 0.0625, 0.7333, 0.125, 0.7, 0.125, 0.7, 0.0625, 0.7333, 0.5, 0.7333, 0.5625, 0.7, 0.5625, 0.7, 0.5, 0.7333, 0.9375, 0.7167, 1.0, 0.7, 0.9375, 0.7167, 0.0, 0.7333, 0.0625, 0.7, 0.0625, 0.7333, 0.4375, 0.7333, 0.5, 0.7, 0.5, 0.7, 0.4375, 0.7333, 0.875, 0.7333, 0.9375, 0.7, 0.9375, 0.7, 0.875, 0.7333, 0.375, 0.7333, 0.4375, 0.7, 0.4375, 0.7, 0.375, 0.7333, 0.8125, 0.7333, 0.875, 0.7, 0.875, 0.7, 0.8125, 0.7333, 0.3125, 0.7333, 0.375, 0.7, 0.375, 0.7, 0.3125, 0.7, 0.8125, 0.7, 0.875, 0.6667, 0.875, 0.6667, 0.8125, 0.7, 0.3125, 0.7, 0.375, 0.6667, 0.375, 0.6667, 0.3125, 0.7, 0.75, 0.7, 0.8125, 0.6667, 0.8125, 0.6667, 0.75, 0.7, 0.25, 0.7, 0.3125, 0.6667, 0.3125, 0.6667, 0.25, 0.7, 0.6875, 0.7, 0.75, 0.6667, 0.75, 0.6667, 0.6875, 0.7, 0.1875, 0.7, 0.25, 0.6667, 0.25, 0.6667, 0.1875, 0.7, 0.625, 0.7, 0.6875, 0.6667, 0.6875, 0.6667, 0.625, 0.7, 0.125, 0.7, 0.1875, 0.6667, 0.1875, 0.6667, 0.125, 0.7, 0.5625, 0.7, 0.625, 0.6667, 0.625, 0.6667, 0.5625, 0.7, 0.0625, 0.7, 0.125, 0.6667, 0.125, 0.6667, 0.0625, 0.7, 0.5, 0.7, 0.5625, 0.6667, 0.5625, 0.6667, 0.5, 0.7, 0.9375, 0.6833, 1.0, 0.6667, 0.9375, 0.6833, 0.0, 0.7, 0.0625, 0.6667, 0.0625, 0.7, 0.4375, 0.7, 0.5, 0.6667, 0.5, 0.6667, 0.4375, 0.7, 0.875, 0.7, 0.9375, 0.6667, 0.9375, 0.6667, 0.875, 0.7, 0.375, 0.7, 0.4375, 0.6667, 0.4375, 0.6667, 0.375, 0.6667, 0.5625, 0.6667, 0.625, 0.6333, 0.625, 0.6333, 0.5625, 0.6667, 0.0625, 0.6667, 0.125, 0.6333, 0.125, 0.6333, 0.0625, 0.6667, 0.5, 0.6667, 0.5625, 0.6333, 0.5625, 0.6333, 0.5, 0.6667, 0.9375, 0.65, 1.0, 0.6333, 0.9375, 0.65, 0.0, 0.6667, 0.0625, 0.6333, 0.0625, 0.6667, 0.4375, 0.6667, 0.5, 0.6333, 0.5, 0.6333, 0.4375, 0.6667, 0.875, 0.6667, 0.9375, 0.6333, 0.9375, 0.6333, 0.875, 0.6667, 0.375, 0.6667, 0.4375, 0.6333, 0.4375, 0.6333, 0.375, 0.6667, 0.8125, 0.6667, 0.875, 0.6333, 0.875, 0.6333, 0.8125, 0.6667, 0.3125, 0.6667, 0.375, 0.6333, 0.375, 0.6333, 0.3125, 0.6667, 0.75, 0.6667, 0.8125, 0.6333, 0.8125, 0.6333, 0.75, 0.6667, 0.25, 0.6667, 0.3125, 0.6333, 0.3125, 0.6333, 0.25, 0.6667, 0.6875, 0.6667, 0.75, 0.6333, 0.75, 0.6333, 0.6875, 0.6667, 0.1875, 0.6667, 0.25, 0.6333, 0.25, 0.6333, 0.1875, 0.6667, 0.625, 0.6667, 0.6875, 0.6333, 0.6875, 0.6333, 0.625, 0.6667, 0.125, 0.6667, 0.1875, 0.6333, 0.1875, 0.6333, 0.125, 0.6333, 0.3125, 0.6333, 0.375, 0.6, 0.375, 0.6, 0.3125, 0.6333, 0.75, 0.6333, 0.8125, 0.6, 0.8125, 0.6, 0.75, 0.6333, 0.25, 0.6333, 0.3125, 0.6, 0.3125, 0.6, 0.25, 0.6333, 0.6875, 0.6333, 0.75, 0.6, 0.75, 0.6, 0.6875, 0.6333, 0.1875, 0.6333, 0.25, 0.6, 0.25, 0.6, 0.1875, 0.6333, 0.625, 0.6333, 0.6875, 0.6, 0.6875, 0.6, 0.625, 0.6333, 0.125, 0.6333, 0.1875, 0.6, 0.1875, 0.6, 0.125, 0.6333, 0.5625, 0.6333, 0.625, 0.6, 0.625, 0.6, 0.5625, 0.6333, 0.0625, 0.6333, 0.125, 0.6, 0.125, 0.6, 0.0625, 0.6333, 0.5, 0.6333, 0.5625, 0.6, 0.5625, 0.6, 0.5, 0.6333, 0.9375, 0.6167, 1.0, 0.6, 0.9375, 0.6167, 0.0, 0.6333, 0.0625, 0.6, 0.0625, 0.6333, 0.4375, 0.6333, 0.5, 0.6, 0.5, 0.6, 0.4375, 0.6333, 0.875, 0.6333, 0.9375, 0.6, 0.9375, 0.6, 0.875, 0.6333, 0.375, 0.6333, 0.4375, 0.6, 0.4375, 0.6, 0.375, 0.6333, 0.8125, 0.6333, 0.875, 0.6, 0.875, 0.6, 0.8125, 0.6, 0.0625, 0.6, 0.125, 0.5667, 0.125, 0.5667, 0.0625, 0.6, 0.5, 0.6, 0.5625, 0.5667, 0.5625, 0.5667, 0.5, 0.6, 0.9375, 0.5833, 1.0, 0.5667, 0.9375, 0.5833, 0.0, 0.6, 0.0625, 0.5667, 0.0625, 0.6, 0.4375, 0.6, 0.5, 0.5667, 0.5, 0.5667, 0.4375, 0.6, 0.875, 0.6, 0.9375, 0.5667, 0.9375, 0.5667, 0.875, 0.6, 0.375, 0.6, 0.4375, 0.5667, 0.4375, 0.5667, 0.375, 0.6, 0.8125, 0.6, 0.875, 0.5667, 0.875, 0.5667, 0.8125, 0.6, 0.3125, 0.6, 0.375, 0.5667, 0.375, 0.5667, 0.3125, 0.6, 0.75, 0.6, 0.8125, 0.5667, 0.8125, 0.5667, 0.75, 0.6, 0.25, 0.6, 0.3125, 0.5667, 0.3125, 0.5667, 0.25, 0.6, 0.6875, 0.6, 0.75, 0.5667, 0.75, 0.5667, 0.6875, 0.6, 0.1875, 0.6, 0.25, 0.5667, 0.25, 0.5667, 0.1875, 0.6, 0.625, 0.6, 0.6875, 0.5667, 0.6875, 0.5667, 0.625, 0.6, 0.125, 0.6, 0.1875, 0.5667, 0.1875, 0.5667, 0.125, 0.6, 0.5625, 0.6, 0.625, 0.5667, 0.625, 0.5667, 0.5625, 0.5667, 0.75, 0.5667, 0.8125, 0.5333, 0.8125, 0.5333, 0.75, 0.5667, 0.25, 0.5667, 0.3125, 0.5333, 0.3125, 0.5333, 0.25, 0.5667, 0.6875, 0.5667, 0.75, 0.5333, 0.75, 0.5333, 0.6875, 0.5667, 0.1875, 0.5667, 0.25, 0.5333, 0.25, 0.5333, 0.1875, 0.5667, 0.625, 0.5667, 0.6875, 0.5333, 0.6875, 0.5333, 0.625, 0.5667, 0.125, 0.5667, 0.1875, 0.5333, 0.1875, 0.5333, 0.125, 0.5667, 0.5625, 0.5667, 0.625, 0.5333, 0.625, 0.5333, 0.5625, 0.5667, 0.0625, 0.5667, 0.125, 0.5333, 0.125, 0.5333, 0.0625, 0.5667, 0.5, 0.5667, 0.5625, 0.5333, 0.5625, 0.5333, 0.5, 0.5667, 0.9375, 0.55, 1.0, 0.5333, 0.9375, 0.55, 0.0, 0.5667, 0.0625, 0.5333, 0.0625, 0.5667, 0.4375, 0.5667, 0.5, 0.5333, 0.5, 0.5333, 0.4375, 0.5667, 0.875, 0.5667, 0.9375, 0.5333, 0.9375, 0.5333, 0.875, 0.5667, 0.375, 0.5667, 0.4375, 0.5333, 0.4375, 0.5333, 0.375, 0.5667, 0.8125, 0.5667, 0.875, 0.5333, 0.875, 0.5333, 0.8125, 0.5667, 0.3125, 0.5667, 0.375, 0.5333, 0.375, 0.5333, 0.3125, 0.5333, 0.5, 0.5333, 0.5625, 0.5, 0.5625, 0.5, 0.5, 0.5333, 0.9375, 0.5167, 1.0, 0.5, 0.9375, 0.5167, 0.0, 0.5333, 0.0625, 0.5, 0.0625, 0.5333, 0.4375, 0.5333, 0.5, 0.5, 0.5, 0.5, 0.4375, 0.5333, 0.875, 0.5333, 0.9375, 0.5, 0.9375, 0.5, 0.875, 0.5333, 0.375, 0.5333, 0.4375, 0.5, 0.4375, 0.5, 0.375, 0.5333, 0.8125, 0.5333, 0.875, 0.5, 0.875, 0.5, 0.8125, 0.5333, 0.3125, 0.5333, 0.375, 0.5, 0.375, 0.5, 0.3125, 0.5333, 0.75, 0.5333, 0.8125, 0.5, 0.8125, 0.5, 0.75, 0.5333, 0.25, 0.5333, 0.3125, 0.5, 0.3125, 0.5, 0.25, 0.5333, 0.6875, 0.5333, 0.75, 0.5, 0.75, 0.5, 0.6875, 0.5333, 0.1875, 0.5333, 0.25, 0.5, 0.25, 0.5, 0.1875, 0.5333, 0.625, 0.5333, 0.6875, 0.5, 0.6875, 0.5, 0.625, 0.5333, 0.125, 0.5333, 0.1875, 0.5, 0.1875, 0.5, 0.125, 0.5333, 0.5625, 0.5333, 0.625, 0.5, 0.625, 0.5, 0.5625, 0.5333, 0.0625, 0.5333, 0.125, 0.5, 0.125, 0.5, 0.0625, 0.5, 0.25, 0.5, 0.3125, 0.4667, 0.3125, 0.4667, 0.25, 0.5, 0.6875, 0.5, 0.75, 0.4667, 0.75, 0.4667, 0.6875, 0.5, 0.1875, 0.5, 0.25, 0.4667, 0.25, 0.4667, 0.1875, 0.5, 0.625, 0.5, 0.6875, 0.4667, 0.6875, 0.4667, 0.625, 0.5, 0.125, 0.5, 0.1875, 0.4667, 0.1875, 0.4667, 0.125, 0.5, 0.5625, 0.5, 0.625, 0.4667, 0.625, 0.4667, 0.5625, 0.5, 0.0625, 0.5, 0.125, 0.4667, 0.125, 0.4667, 0.0625, 0.5, 0.5, 0.5, 0.5625, 0.4667, 0.5625, 0.4667, 0.5, 0.5, 0.9375, 0.4833, 1.0, 0.4667, 0.9375, 0.4833, 0.0, 0.5, 0.0625, 0.4667, 0.0625, 0.5, 0.4375, 0.5, 0.5, 0.4667, 0.5, 0.4667, 0.4375, 0.5, 0.875, 0.5, 0.9375, 0.4667, 0.9375, 0.4667, 0.875, 0.5, 0.375, 0.5, 0.4375, 0.4667, 0.4375, 0.4667, 0.375, 0.5, 0.8125, 0.5, 0.875, 0.4667, 0.875, 0.4667, 0.8125, 0.5, 0.3125, 0.5, 0.375, 0.4667, 0.375, 0.4667, 0.3125, 0.5, 0.75, 0.5, 0.8125, 0.4667, 0.8125, 0.4667, 0.75, 0.45, 0.0, 0.4667, 0.0625, 0.4333, 0.0625, 0.4667, 0.4375, 0.4667, 0.5, 0.4333, 0.5, 0.4333, 0.4375, 0.4667, 0.875, 0.4667, 0.9375, 0.4333, 0.9375, 0.4333, 0.875, 0.4667, 0.375, 0.4667, 0.4375, 0.4333, 0.4375, 0.4333, 0.375, 0.4667, 0.8125, 0.4667, 0.875, 0.4333, 0.875, 0.4333, 0.8125, 0.4667, 0.3125, 0.4667, 0.375, 0.4333, 0.375, 0.4333, 0.3125, 0.4667, 0.75, 0.4667, 0.8125, 0.4333, 0.8125, 0.4333, 0.75, 0.4667, 0.25, 0.4667, 0.3125, 0.4333, 0.3125, 0.4333, 0.25, 0.4667, 0.6875, 0.4667, 0.75, 0.4333, 0.75, 0.4333, 0.6875, 0.4667, 0.1875, 0.4667, 0.25, 0.4333, 0.25, 0.4333, 0.1875, 0.4667, 0.625, 0.4667, 0.6875, 0.4333, 0.6875, 0.4333, 0.625, 0.4667, 0.125, 0.4667, 0.1875, 0.4333, 0.1875, 0.4333, 0.125, 0.4667, 0.5625, 0.4667, 0.625, 0.4333, 0.625, 0.4333, 0.5625, 0.4667, 0.0625, 0.4667, 0.125, 0.4333, 0.125, 0.4333, 0.0625, 0.4667, 0.5, 0.4667, 0.5625, 0.4333, 0.5625, 0.4333, 0.5, 0.4667, 0.9375, 0.45, 1.0, 0.4333, 0.9375, 0.4333, 0.1875, 0.4333, 0.25, 0.4, 0.25, 0.4, 0.1875, 0.4333, 0.625, 0.4333, 0.6875, 0.4, 0.6875, 0.4, 0.625, 0.4333, 0.125, 0.4333, 0.1875, 0.4, 0.1875, 0.4, 0.125, 0.4333, 0.5625, 0.4333, 0.625, 0.4, 0.625, 0.4, 0.5625, 0.4333, 0.0625, 0.4333, 0.125, 0.4, 0.125, 0.4, 0.0625, 0.4333, 0.5, 0.4333, 0.5625, 0.4, 0.5625, 0.4, 0.5, 0.4333, 0.9375, 0.4167, 1.0, 0.4, 0.9375, 0.4167, 0.0, 0.4333, 0.0625, 0.4, 0.0625, 0.4333, 0.4375, 0.4333, 0.5, 0.4, 0.5, 0.4, 0.4375, 0.4333, 0.875, 0.4333, 0.9375, 0.4, 0.9375, 0.4, 0.875, 0.4333, 0.375, 0.4333, 0.4375, 0.4, 0.4375, 0.4, 0.375, 0.4333, 0.8125, 0.4333, 0.875, 0.4, 0.875, 0.4, 0.8125, 0.4333, 0.3125, 0.4333, 0.375, 0.4, 0.375, 0.4, 0.3125, 0.4333, 0.75, 0.4333, 0.8125, 0.4, 0.8125, 0.4, 0.75, 0.4333, 0.25, 0.4333, 0.3125, 0.4, 0.3125, 0.4, 0.25, 0.4333, 0.6875, 0.4333, 0.75, 0.4, 0.75, 0.4, 0.6875, 0.4, 0.875, 0.4, 0.9375, 0.3667, 0.9375, 0.3667, 0.875, 0.4, 0.375, 0.4, 0.4375, 0.3667, 0.4375, 0.3667, 0.375, 0.4, 0.8125, 0.4, 0.875, 0.3667, 0.875, 0.3667, 0.8125, 0.4, 0.3125, 0.4, 0.375, 0.3667, 0.375, 0.3667, 0.3125, 0.4, 0.75, 0.4, 0.8125, 0.3667, 0.8125, 0.3667, 0.75, 0.4, 0.25, 0.4, 0.3125, 0.3667, 0.3125, 0.3667, 0.25, 0.4, 0.6875, 0.4, 0.75, 0.3667, 0.75, 0.3667, 0.6875, 0.4, 0.1875, 0.4, 0.25, 0.3667, 0.25, 0.3667, 0.1875, 0.4, 0.625, 0.4, 0.6875, 0.3667, 0.6875, 0.3667, 0.625, 0.4, 0.125, 0.4, 0.1875, 0.3667, 0.1875, 0.3667, 0.125, 0.4, 0.5625, 0.4, 0.625, 0.3667, 0.625, 0.3667, 0.5625, 0.4, 0.0625, 0.4, 0.125, 0.3667, 0.125, 0.3667, 0.0625, 0.4, 0.5, 0.4, 0.5625, 0.3667, 0.5625, 0.3667, 0.5, 0.4, 0.9375, 0.3833, 1.0, 0.3667, 0.9375, 0.3833, 0.0, 0.4, 0.0625, 0.3667, 0.0625, 0.4, 0.4375, 0.4, 0.5, 0.3667, 0.5, 0.3667, 0.4375, 0.3667, 0.625, 0.3667, 0.6875, 0.3333, 0.6875, 0.3333, 0.625, 0.3667, 0.125, 0.3667, 0.1875, 0.3333, 0.1875, 0.3333, 0.125, 0.3667, 0.5625, 0.3667, 0.625, 0.3333, 0.625, 0.3333, 0.5625, 0.3667, 0.0625, 0.3667, 0.125, 0.3333, 0.125, 0.3333, 0.0625, 0.3667, 0.5, 0.3667, 0.5625, 0.3333, 0.5625, 0.3333, 0.5, 0.3667, 0.9375, 0.35, 1.0, 0.3333, 0.9375, 0.35, 0.0, 0.3667, 0.0625, 0.3333, 0.0625, 0.3667, 0.4375, 0.3667, 0.5, 0.3333, 0.5, 0.3333, 0.4375, 0.3667, 0.875, 0.3667, 0.9375, 0.3333, 0.9375, 0.3333, 0.875, 0.3667, 0.375, 0.3667, 0.4375, 0.3333, 0.4375, 0.3333, 0.375, 0.3667, 0.8125, 0.3667, 0.875, 0.3333, 0.875, 0.3333, 0.8125, 0.3667, 0.3125, 0.3667, 0.375, 0.3333, 0.375, 0.3333, 0.3125, 0.3667, 0.75, 0.3667, 0.8125, 0.3333, 0.8125, 0.3333, 0.75, 0.3667, 0.25, 0.3667, 0.3125, 0.3333, 0.3125, 0.3333, 0.25, 0.3667, 0.6875, 0.3667, 0.75, 0.3333, 0.75, 0.3333, 0.6875, 0.3667, 0.1875, 0.3667, 0.25, 0.3333, 0.25, 0.3333, 0.1875, 0.3333, 0.375, 0.3333, 0.4375, 0.3, 0.4375, 0.3, 0.375, 0.3333, 0.8125, 0.3333, 0.875, 0.3, 0.875, 0.3, 0.8125, 0.3333, 0.3125, 0.3333, 0.375, 0.3, 0.375, 0.3, 0.3125, 0.3333, 0.75, 0.3333, 0.8125, 0.3, 0.8125, 0.3, 0.75, 0.3333, 0.25, 0.3333, 0.3125, 0.3, 0.3125, 0.3, 0.25, 0.3333, 0.6875, 0.3333, 0.75, 0.3, 0.75, 0.3, 0.6875, 0.3333, 0.1875, 0.3333, 0.25, 0.3, 0.25, 0.3, 0.1875, 0.3333, 0.625, 0.3333, 0.6875, 0.3, 0.6875, 0.3, 0.625, 0.3333, 0.125, 0.3333, 0.1875, 0.3, 0.1875, 0.3, 0.125, 0.3333, 0.5625, 0.3333, 0.625, 0.3, 0.625, 0.3, 0.5625, 0.3333, 0.0625, 0.3333, 0.125, 0.3, 0.125, 0.3, 0.0625, 0.3333, 0.5, 0.3333, 0.5625, 0.3, 0.5625, 0.3, 0.5, 0.3333, 0.9375, 0.3167, 1.0, 0.3, 0.9375, 0.3167, 0.0, 0.3333, 0.0625, 0.3, 0.0625, 0.3333, 0.4375, 0.3333, 0.5, 0.3, 0.5, 0.3, 0.4375, 0.3333, 0.875, 0.3333, 0.9375, 0.3, 0.9375, 0.3, 0.875, 0.3, 0.125, 0.3, 0.1875, 0.2667, 0.1875, 0.2667, 0.125, 0.3, 0.5625, 0.3, 0.625, 0.2667, 0.625, 0.2667, 0.5625, 0.3, 0.0625, 0.3, 0.125, 0.2667, 0.125, 0.2667, 0.0625, 0.3, 0.5, 0.3, 0.5625, 0.2667, 0.5625, 0.2667, 0.5, 0.3, 0.9375, 0.2833, 1.0, 0.2667, 0.9375, 0.2833, 0.0, 0.3, 0.0625, 0.2667, 0.0625, 0.3, 0.4375, 0.3, 0.5, 0.2667, 0.5, 0.2667, 0.4375, 0.3, 0.875, 0.3, 0.9375, 0.2667, 0.9375, 0.2667, 0.875, 0.3, 0.375, 0.3, 0.4375, 0.2667, 0.4375, 0.2667, 0.375, 0.3, 0.8125, 0.3, 0.875, 0.2667, 0.875, 0.2667, 0.8125, 0.3, 0.3125, 0.3, 0.375, 0.2667, 0.375, 0.2667, 0.3125, 0.3, 0.75, 0.3, 0.8125, 0.2667, 0.8125, 0.2667, 0.75, 0.3, 0.25, 0.3, 0.3125, 0.2667, 0.3125, 0.2667, 0.25, 0.3, 0.6875, 0.3, 0.75, 0.2667, 0.75, 0.2667, 0.6875, 0.3, 0.1875, 0.3, 0.25, 0.2667, 0.25, 0.2667, 0.1875, 0.3, 0.625, 0.3, 0.6875, 0.2667, 0.6875, 0.2667, 0.625, 0.2667, 0.8125, 0.2667, 0.875, 0.2333, 0.875, 0.2333, 0.8125, 0.2667, 0.3125, 0.2667, 0.375, 0.2333, 0.375, 0.2333, 0.3125, 0.2667, 0.75, 0.2667, 0.8125, 0.2333, 0.8125, 0.2333, 0.75, 0.2667, 0.25, 0.2667, 0.3125, 0.2333, 0.3125, 0.2333, 0.25, 0.2667, 0.6875, 0.2667, 0.75, 0.2333, 0.75, 0.2333, 0.6875, 0.2667, 0.1875, 0.2667, 0.25, 0.2333, 0.25, 0.2333, 0.1875, 0.2667, 0.625, 0.2667, 0.6875, 0.2333, 0.6875, 0.2333, 0.625, 0.2667, 0.125, 0.2667, 0.1875, 0.2333, 0.1875, 0.2333, 0.125, 0.2667, 0.5625, 0.2667, 0.625, 0.2333, 0.625, 0.2333, 0.5625, 0.2667, 0.0625, 0.2667, 0.125, 0.2333, 0.125, 0.2333, 0.0625, 0.2667, 0.5, 0.2667, 0.5625, 0.2333, 0.5625, 0.2333, 0.5, 0.2667, 0.9375, 0.25, 1.0, 0.2333, 0.9375, 0.25, 0.0, 0.2667, 0.0625, 0.2333, 0.0625, 0.2667, 0.4375, 0.2667, 0.5, 0.2333, 0.5, 0.2333, 0.4375, 0.2667, 0.875, 0.2667, 0.9375, 0.2333, 0.9375, 0.2333, 0.875, 0.2667, 0.375, 0.2667, 0.4375, 0.2333, 0.4375, 0.2333, 0.375, 0.2333, 0.5625, 0.2333, 0.625, 0.2, 0.625, 0.2, 0.5625, 0.2333, 0.0625, 0.2333, 0.125, 0.2, 0.125, 0.2, 0.0625, 0.2333, 0.5, 0.2333, 0.5625, 0.2, 0.5625, 0.2, 0.5, 0.2333, 0.9375, 0.2167, 1.0, 0.2, 0.9375, 0.2167, 0.0, 0.2333, 0.0625, 0.2, 0.0625, 0.2333, 0.4375, 0.2333, 0.5, 0.2, 0.5, 0.2, 0.4375, 0.2333, 0.875, 0.2333, 0.9375, 0.2, 0.9375, 0.2, 0.875, 0.2333, 0.375, 0.2333, 0.4375, 0.2, 0.4375, 0.2, 0.375, 0.2333, 0.8125, 0.2333, 0.875, 0.2, 0.875, 0.2, 0.8125, 0.2333, 0.3125, 0.2333, 0.375, 0.2, 0.375, 0.2, 0.3125, 0.2333, 0.75, 0.2333, 0.8125, 0.2, 0.8125, 0.2, 0.75, 0.2333, 0.25, 0.2333, 0.3125, 0.2, 0.3125, 0.2, 0.25, 0.2333, 0.6875, 0.2333, 0.75, 0.2, 0.75, 0.2, 0.6875, 0.2333, 0.1875, 0.2333, 0.25, 0.2, 0.25, 0.2, 0.1875, 0.2333, 0.625, 0.2333, 0.6875, 0.2, 0.6875, 0.2, 0.625, 0.2333, 0.125, 0.2333, 0.1875, 0.2, 0.1875, 0.2, 0.125, 0.2, 0.3125, 0.2, 0.375, 0.1667, 0.375, 0.1667, 0.3125, 0.2, 0.75, 0.2, 0.8125, 0.1667, 0.8125, 0.1667, 0.75, 0.2, 0.25, 0.2, 0.3125, 0.1667, 0.3125, 0.1667, 0.25, 0.2, 0.6875, 0.2, 0.75, 0.1667, 0.75, 0.1667, 0.6875, 0.2, 0.1875, 0.2, 0.25, 0.1667, 0.25, 0.1667, 0.1875, 0.2, 0.625, 0.2, 0.6875, 0.1667, 0.6875, 0.1667, 0.625, 0.2, 0.125, 0.2, 0.1875, 0.1667, 0.1875, 0.1667, 0.125, 0.2, 0.5625, 0.2, 0.625, 0.1667, 0.625, 0.1667, 0.5625, 0.2, 0.0625, 0.2, 0.125, 0.1667, 0.125, 0.1667, 0.0625, 0.2, 0.5, 0.2, 0.5625, 0.1667, 0.5625, 0.1667, 0.5, 0.2, 0.9375, 0.1833, 1.0, 0.1667, 0.9375, 0.1833, 0.0, 0.2, 0.0625, 0.1667, 0.0625, 0.2, 0.4375, 0.2, 0.5, 0.1667, 0.5, 0.1667, 0.4375, 0.2, 0.875, 0.2, 0.9375, 0.1667, 0.9375, 0.1667, 0.875, 0.2, 0.375, 0.2, 0.4375, 0.1667, 0.4375, 0.1667, 0.375, 0.2, 0.8125, 0.2, 0.875, 0.1667, 0.875, 0.1667, 0.8125, 0.1667, 0.0625, 0.1667, 0.125, 0.1333, 0.125, 0.1333, 0.0625, 0.1667, 0.5, 0.1667, 0.5625, 0.1333, 0.5625, 0.1333, 0.5, 0.1667, 0.9375, 0.15, 1.0, 0.1333, 0.9375, 0.15, 0.0, 0.1667, 0.0625, 0.1333, 0.0625, 0.1667, 0.4375, 0.1667, 0.5, 0.1333, 0.5, 0.1333, 0.4375, 0.1667, 0.875, 0.1667, 0.9375, 0.1333, 0.9375, 0.1333, 0.875, 0.1667, 0.375, 0.1667, 0.4375, 0.1333, 0.4375, 0.1333, 0.375, 0.1667, 0.8125, 0.1667, 0.875, 0.1333, 0.875, 0.1333, 0.8125, 0.1667, 0.3125, 0.1667, 0.375, 0.1333, 0.375, 0.1333, 0.3125, 0.1667, 0.75, 0.1667, 0.8125, 0.1333, 0.8125, 0.1333, 0.75, 0.1667, 0.25, 0.1667, 0.3125, 0.1333, 0.3125, 0.1333, 0.25, 0.1667, 0.6875, 0.1667, 0.75, 0.1333, 0.75, 0.1333, 0.6875, 0.1667, 0.1875, 0.1667, 0.25, 0.1333, 0.25, 0.1333, 0.1875, 0.1667, 0.625, 0.1667, 0.6875, 0.1333, 0.6875, 0.1333, 0.625, 0.1667, 0.125, 0.1667, 0.1875, 0.1333, 0.1875, 0.1333, 0.125, 0.1667, 0.5625, 0.1667, 0.625, 0.1333, 0.625, 0.1333, 0.5625, 0.1333, 0.25, 0.1333, 0.3125, 0.1, 0.3125, 0.1, 0.25, 0.1333, 0.6875, 0.1333, 0.75, 0.1, 0.75, 0.1, 0.6875, 0.1333, 0.1875, 0.1333, 0.25, 0.1, 0.25, 0.1, 0.1875, 0.1333, 0.625, 0.1333, 0.6875, 0.1, 0.6875, 0.1, 0.625, 0.1333, 0.125, 0.1333, 0.1875, 0.1, 0.1875, 0.1, 0.125, 0.1333, 0.5625, 0.1333, 0.625, 0.1, 0.625, 0.1, 0.5625, 0.1333, 0.0625, 0.1333, 0.125, 0.1, 0.125, 0.1, 0.0625, 0.1333, 0.5, 0.1333, 0.5625, 0.1, 0.5625, 0.1, 0.5, 0.1333, 0.9375, 0.1167, 1.0, 0.1, 0.9375, 0.1167, 0.0, 0.1333, 0.0625, 0.1, 0.0625, 0.1333, 0.4375, 0.1333, 0.5, 0.1, 0.5, 0.1, 0.4375, 0.1333, 0.875, 0.1333, 0.9375, 0.1, 0.9375, 0.1, 0.875, 0.1333, 0.375, 0.1333, 0.4375, 0.1, 0.4375, 0.1, 0.375, 0.1333, 0.8125, 0.1333, 0.875, 0.1, 0.875, 0.1, 0.8125, 0.1333, 0.3125, 0.1333, 0.375, 0.1, 0.375, 0.1, 0.3125, 0.1333, 0.75, 0.1333, 0.8125, 0.1, 0.8125, 0.1, 0.75, 0.1, 0.9375, 0.08333, 1.0, 0.06667, 0.9375, 0.08333, 0.0, 0.1, 0.0625, 0.06667, 0.0625, 0.1, 0.4375, 0.1, 0.5, 0.06667, 0.5, 0.06667, 0.4375, 0.1, 0.875, 0.1, 0.9375, 0.06667, 0.9375, 0.06667, 0.875, 0.1, 0.375, 0.1, 0.4375, 0.06667, 0.4375, 0.06667, 0.375, 0.1, 0.8125, 0.1, 0.875, 0.06667, 0.875, 0.06667, 0.8125, 0.1, 0.3125, 0.1, 0.375, 0.06667, 0.375, 0.06667, 0.3125, 0.1, 0.75, 0.1, 0.8125, 0.06667, 0.8125, 0.06667, 0.75, 0.1, 0.25, 0.1, 0.3125, 0.06667, 0.3125, 0.06667, 0.25, 0.1, 0.6875, 0.1, 0.75, 0.06667, 0.75, 0.06667, 0.6875, 0.1, 0.1875, 0.1, 0.25, 0.06667, 0.25, 0.06667, 0.1875, 0.1, 0.625, 0.1, 0.6875, 0.06667, 0.6875, 0.06667, 0.625, 0.1, 0.125, 0.1, 0.1875, 0.06667, 0.1875, 0.06667, 0.125, 0.1, 0.5625, 0.1, 0.625, 0.06667, 0.625, 0.06667, 0.5625, 0.1, 0.0625, 0.1, 0.125, 0.06667, 0.125, 0.06667, 0.0625, 0.1, 0.5, 0.1, 0.5625, 0.06667, 0.5625, 0.06667, 0.5, 0.06667, 0.6875, 0.06667, 0.75, 0.03333, 0.75, 0.03333, 0.6875, 0.06667, 0.1875, 0.06667, 0.25, 0.03333, 0.25, 0.03333, 0.1875, 0.06667, 0.625, 0.06667, 0.6875, 0.03333, 0.6875, 0.03333, 0.625, 0.06667, 0.125, 0.06667, 0.1875, 0.03333, 0.1875, 0.03333, 0.125, 0.06667, 0.5625, 0.06667, 0.625, 0.03333, 0.625, 0.03333, 0.5625, 0.06667, 0.0625, 0.06667, 0.125, 0.03333, 0.125, 0.03333, 0.0625, 0.06667, 0.5, 0.06667, 0.5625, 0.03333, 0.5625, 0.03333, 0.5, 0.06667, 0.9375, 0.05, 1.0, 0.03333, 0.9375, 0.05, 0.0, 0.06667, 0.0625, 0.03333, 0.0625, 0.06667, 0.4375, 0.06667, 0.5, 0.03333, 0.5, 0.03333, 0.4375, 0.06667, 0.875, 0.06667, 0.9375, 0.03333, 0.9375, 0.03333, 0.875, 0.06667, 0.375, 0.06667, 0.4375, 0.03333, 0.4375, 0.03333, 0.375, 0.06667, 0.8125, 0.06667, 0.875, 0.03333, 0.875, 0.03333, 0.8125, 0.06667, 0.3125, 0.06667, 0.375, 0.03333, 0.375, 0.03333, 0.3125, 0.06667, 0.75, 0.06667, 0.8125, 0.03333, 0.8125, 0.03333, 0.75, 0.06667, 0.25, 0.06667, 0.3125, 0.03333, 0.3125, 0.03333, 0.25, 0.03333, 0.4375, 0.03333, 0.5, 0.0, 0.5, 0.0, 0.4375, 0.03333, 0.875, 0.03333, 0.9375, 2.086e-07, 0.9375, 8.941e-08, 0.875, 0.03333, 0.375, 0.03333, 0.4375, 0.0, 0.4375, 0.0, 0.375, 0.03333, 0.8125, 0.03333, 0.875, 8.941e-08, 0.875, 5.96e-08, 0.8125, 0.03333, 0.3125, 0.03333, 0.375, 0.0, 0.375, 0.0, 0.3125, 0.03333, 0.75, 0.03333, 0.8125, 5.96e-08, 0.8125, 0.0, 0.75, 0.03333, 0.25, 0.03333, 0.3125, 0.0, 0.3125, 0.0, 0.25, 0.03333, 0.6875, 0.03333, 0.75, 0.0, 0.75, 0.0, 0.6875, 0.03333, 0.1875, 0.03333, 0.25, 0.0, 0.25, 5.96e-08, 0.1875, 0.03333, 0.625, 0.03333, 0.6875, 0.0, 0.6875, 0.0, 0.625, 0.03333, 0.125, 0.03333, 0.1875, 5.96e-08, 0.1875, 8.941e-08, 0.125, 0.03333, 0.5625, 0.03333, 0.625, 0.0, 0.625, 0.0, 0.5625, 0.03333, 0.0625, 0.03333, 0.125, 8.941e-08, 0.125, 2.384e-07, 0.0625, 0.03333, 0.5, 0.03333, 0.5625, 0.0, 0.5625, 0.0, 0.5, 0.03333, 0.9375, 0.01667, 1.0, 2.086e-07, 0.9375, 0.01667, 0.0, 0.03333, 0.0625, 2.384e-07, 0.0625, 1.0, 0.1875, 1.0, 0.25, 0.9667, 0.25, 0.9667, 0.1875, 1.0, 0.625, 1.0, 0.6875, 0.9667, 0.6875, 0.9667, 0.625, 1.0, 0.125, 1.0, 0.1875, 0.9667, 0.1875, 0.9667, 0.125, 1.0, 0.5625, 1.0, 0.625, 0.9667, 0.625, 0.9667, 0.5625, 1.0, 0.0625, 1.0, 0.125, 0.9667, 0.125, 0.9667, 0.0625, 1.0, 0.5, 1.0, 0.5625, 0.9667, 0.5625, 0.9667, 0.5, 1.0, 0.9375, 0.9833, 1.0, 0.9667, 0.9375, 0.9833, 0.0, 1.0, 0.0625, 0.9667, 0.0625, 1.0, 0.4375, 1.0, 0.5, 0.9667, 0.5, 0.9667, 0.4375, 1.0, 0.875, 1.0, 0.9375, 0.9667, 0.9375, 0.9667, 0.875, 1.0, 0.375, 1.0, 0.4375, 0.9667, 0.4375, 0.9667, 0.375, 1.0, 0.8125, 1.0, 0.875, 0.9667, 0.875, 0.9667, 0.8125, 1.0, 0.3125, 1.0, 0.375, 0.9667, 0.375, 0.9667, 0.3125, 1.0, 0.75, 1.0, 0.8125, 0.9667, 0.8125, 0.9667, 0.75, 1.0, 0.25, 1.0, 0.3125, 0.9667, 0.3125, 0.9667, 0.25, 1.0, 0.6875, 1.0, 0.75, 0.9667, 0.75, 0.9667, 0.6875, 0.9667, 0.875, 0.9667, 0.9375, 0.9333, 0.9375, 0.9333, 0.875, 0.9667, 0.375, 0.9667, 0.4375, 0.9333, 0.4375, 0.9333, 0.375, 0.9667, 0.8125, 0.9667, 0.875, 0.9333, 0.875, 0.9333, 0.8125, 0.9667, 0.3125, 0.9667, 0.375, 0.9333, 0.375, 0.9333, 0.3125, 0.9667, 0.75, 0.9667, 0.8125, 0.9333, 0.8125, 0.9333, 0.75, 0.9667, 0.25, 0.9667, 0.3125, 0.9333, 0.3125, 0.9333, 0.25, 0.9667, 0.6875, 0.9667, 0.75, 0.9333, 0.75, 0.9333, 0.6875, 0.9667, 0.1875, 0.9667, 0.25, 0.9333, 0.25, 0.9333, 0.1875, 0.9667, 0.625, 0.9667, 0.6875, 0.9333, 0.6875, 0.9333, 0.625, 0.9667, 0.125, 0.9667, 0.1875, 0.9333, 0.1875, 0.9333, 0.125, 0.9667, 0.5625, 0.9667, 0.625, 0.9333, 0.625, 0.9333, 0.5625, 0.9667, 0.0625, 0.9667, 0.125, 0.9333, 0.125, 0.9333, 0.0625, 0.9667, 0.5, 0.9667, 0.5625, 0.9333, 0.5625, 0.9333, 0.5, 0.9667, 0.9375, 0.95, 1.0, 0.9333, 0.9375, 0.95, 0.0, 0.9667, 0.0625, 0.9333, 0.0625, 0.9667, 0.4375, 0.9667, 0.5, 0.9333, 0.5, 0.9333, 0.4375, 0.9333, 0.625, 0.9333, 0.6875, 0.9, 0.6875, 0.9, 0.625, 0.9333, 0.125, 0.9333, 0.1875, 0.9, 0.1875, 0.9, 0.125, 0.9333, 0.5625, 0.9333, 0.625, 0.9, 0.625, 0.9, 0.5625, 0.9333, 0.0625, 0.9333, 0.125, 0.9, 0.125, 0.9, 0.0625, 0.9333, 0.5, 0.9333, 0.5625, 0.9, 0.5625, 0.9, 0.5, 0.9333, 0.9375, 0.9167, 1.0, 0.9, 0.9375, 0.9167, 0.0, 0.9333, 0.0625, 0.9, 0.0625, 0.9333, 0.4375, 0.9333, 0.5, 0.9, 0.5, 0.9, 0.4375, 0.9333, 0.875, 0.9333, 0.9375, 0.9, 0.9375, 0.9, 0.875, 0.9333, 0.375, 0.9333, 0.4375, 0.9, 0.4375, 0.9, 0.375, 0.9333, 0.8125, 0.9333, 0.875, 0.9, 0.875, 0.9, 0.8125, 0.9333, 0.3125, 0.9333, 0.375, 0.9, 0.375, 0.9, 0.3125, 0.9333, 0.75, 0.9333, 0.8125, 0.9, 0.8125, 0.9, 0.75, 0.9333, 0.25, 0.9333, 0.3125, 0.9, 0.3125, 0.9, 0.25, 0.9333, 0.6875, 0.9333, 0.75, 0.9, 0.75, 0.9, 0.6875, 0.9333, 0.1875, 0.9333, 0.25, 0.9, 0.25, 0.9, 0.1875, 0.9, 0.375, 0.9, 0.4375, 0.8667, 0.4375, 0.8667, 0.375, 0.9, 0.8125, 0.9, 0.875, 0.8667, 0.875, 0.8667, 0.8125, 0.9, 0.3125, 0.9, 0.375, 0.8667, 0.375, 0.8667, 0.3125, 0.9, 0.75, 0.9, 0.8125, 0.8667, 0.8125, 0.8667, 0.75, 0.9, 0.25, 0.9, 0.3125, 0.8667, 0.3125, 0.8667, 0.25, 0.9, 0.6875, 0.9, 0.75, 0.8667, 0.75, 0.8667, 0.6875, 0.9, 0.1875, 0.9, 0.25, 0.8667, 0.25, 0.8667, 0.1875, 0.9, 0.625, 0.9, 0.6875, 0.8667, 0.6875, 0.8667, 0.625, 0.9, 0.125, 0.9, 0.1875, 0.8667, 0.1875, 0.8667, 0.125, 0.9, 0.5625, 0.9, 0.625, 0.8667, 0.625, 0.8667, 0.5625, 0.9, 0.0625, 0.9, 0.125, 0.8667, 0.125, 0.8667, 0.0625, 0.9, 0.5, 0.9, 0.5625, 0.8667, 0.5625, 0.8667, 0.5, 0.9, 0.9375, 0.8833, 1.0, 0.8667, 0.9375, 0.8833, 0.0, 0.9, 0.0625, 0.8667, 0.0625, 0.9, 0.4375, 0.9, 0.5, 0.8667, 0.5, 0.8667, 0.4375, 0.9, 0.875, 0.9, 0.9375, 0.8667, 0.9375, 0.8667, 0.875, 0.8667, 0.125, 0.8667, 0.1875, 0.8333, 0.1875, 0.8333, 0.125, 0.8667, 0.5625, 0.8667, 0.625, 0.8333, 0.625, 0.8333, 0.5625, 0.8667, 0.0625, 0.8667, 0.125, 0.8333, 0.125, 0.8333, 0.0625, 0.8667, 0.5, 0.8667, 0.5625, 0.8333, 0.5625, 0.8333, 0.5, 0.8667, 0.9375, 0.85, 1.0, 0.8333, 0.9375, 0.85, 0.0, 0.8667, 0.0625, 0.8333, 0.0625, 0.8667, 0.4375, 0.8667, 0.5, 0.8333, 0.5, 0.8333, 0.4375, 0.8667, 0.875, 0.8667, 0.9375, 0.8333, 0.9375, 0.8333, 0.875, 0.8667, 0.375, 0.8667, 0.4375, 0.8333, 0.4375, 0.8333, 0.375, 0.8667, 0.8125, 0.8667, 0.875, 0.8333, 0.875, 0.8333, 0.8125, 0.8667, 0.3125, 0.8667, 0.375, 0.8333, 0.375, 0.8333, 0.3125, 0.8667, 0.75, 0.8667, 0.8125, 0.8333, 0.8125, 0.8333, 0.75, 0.8667, 0.25, 0.8667, 0.3125, 0.8333, 0.3125, 0.8333, 0.25, 0.8667, 0.6875, 0.8667, 0.75, 0.8333, 0.75, 0.8333, 0.6875, 0.8667, 0.1875, 0.8667, 0.25, 0.8333, 0.25, 0.8333, 0.1875, 0.8667, 0.625, 0.8667, 0.6875, 0.8333, 0.6875, 0.8333, 0.625, 0.8333, 0.3125, 0.8333, 0.375, 0.8, 0.375, 0.8, 0.3125, 0.8333, 0.75, 0.8333, 0.8125, 0.8, 0.8125, 0.8, 0.75, 0.8333, 0.25, 0.8333, 0.3125, 0.8, 0.3125, 0.8, 0.25, 0.8333, 0.6875, 0.8333, 0.75, 0.8, 0.75, 0.8, 0.6875, 0.8333, 0.1875, 0.8333, 0.25, 0.8, 0.25, 0.8, 0.1875, 0.8333, 0.625, 0.8333, 0.6875, 0.8, 0.6875, 0.8, 0.625, 0.8333, 0.125, 0.8333, 0.1875, 0.8, 0.1875, 0.8, 0.125, 0.8333, 0.5625, 0.8333, 0.625, 0.8, 0.625, 0.8, 0.5625, 0.8333, 0.0625, 0.8333, 0.125, 0.8, 0.125, 0.8, 0.0625, 0.8333, 0.5, 0.8333, 0.5625, 0.8, 0.5625, 0.8, 0.5, 0.8333, 0.9375, 0.8167, 1.0, 0.8, 0.9375, 0.8167, 0.0, 0.8333, 0.0625, 0.8, 0.0625, 0.8333, 0.4375, 0.8333, 0.5, 0.8, 0.5, 0.8, 0.4375, 0.8333, 0.875, 0.8333, 0.9375, 0.8, 0.9375, 0.8, 0.875, 0.8333, 0.375, 0.8333, 0.4375, 0.8, 0.4375, 0.8, 0.375, 0.8333, 0.8125, 0.8333, 0.875, 0.8, 0.875, 0.8, 0.8125, 0.8, 0.0625, 0.8, 0.125, 0.7667, 0.125, 0.7667, 0.0625, 0.8, 0.5, 0.8, 0.5625, 0.7667, 0.5625, 0.7667, 0.5, 0.8, 0.9375, 0.7833, 1.0, 0.7667, 0.9375, 0.7833, 0.0, 0.8, 0.0625, 0.7667, 0.0625, 0.8, 0.4375, 0.8, 0.5, 0.7667, 0.5, 0.7667, 0.4375, 0.8, 0.875, 0.8, 0.9375, 0.7667, 0.9375, 0.7667, 0.875, 0.8, 0.375, 0.8, 0.4375, 0.7667, 0.4375, 0.7667, 0.375, 0.8, 0.8125, 0.8, 0.875, 0.7667, 0.875, 0.7667, 0.8125, 0.8, 0.3125, 0.8, 0.375, 0.7667, 0.375, 0.7667, 0.3125, 0.8, 0.75, 0.8, 0.8125, 0.7667, 0.8125, 0.7667, 0.75, 0.8, 0.25, 0.8, 0.3125, 0.7667, 0.3125, 0.7667, 0.25, 0.8, 0.6875, 0.8, 0.75, 0.7667, 0.75, 0.7667, 0.6875, 0.8, 0.1875, 0.8, 0.25, 0.7667, 0.25, 0.7667, 0.1875, 0.8, 0.625, 0.8, 0.6875, 0.7667, 0.6875, 0.7667, 0.625, 0.8, 0.125, 0.8, 0.1875, 0.7667, 0.1875, 0.7667, 0.125, 0.8, 0.5625, 0.8, 0.625, 0.7667, 0.625, 0.7667, 0.5625, 0.7667, 0.75, 0.7667, 0.8125, 0.7333, 0.8125, 0.7333, 0.75, 0.7667, 0.25, 0.7667, 0.3125, 0.7333, 0.3125, 0.7333, 0.25, 0.7667, 0.6875, 0.7667, 0.75, 0.7333, 0.75, 0.7333, 0.6875, 0.7667, 0.1875, 0.7667, 0.25, 0.7333, 0.25, 0.7333, 0.1875, 0.7667, 0.625, 0.7667, 0.6875, 0.7333, 0.6875, 0.7333, 0.625, 0.7667, 0.125, 0.7667, 0.1875, 0.7333, 0.1875, 0.7333, 0.125, 0.7667, 0.5625, 0.7667, 0.625, 0.7333, 0.625, 0.7333, 0.5625, 0.7667, 0.0625, 0.7667, 0.125, 0.7333, 0.125, 0.7333, 0.0625, 0.7667, 0.5, 0.7667, 0.5625, 0.7333, 0.5625, 0.7333, 0.5, 0.7667, 0.9375, 0.75, 1.0, 0.7333, 0.9375, 0.75, 0.0, 0.7667, 0.0625, 0.7333, 0.0625, 0.7667, 0.4375, 0.7667, 0.5, 0.7333, 0.5, 0.7333, 0.4375, 0.7667, 0.875, 0.7667, 0.9375, 0.7333, 0.9375, 0.7333, 0.875, 0.7667, 0.375, 0.7667, 0.4375, 0.7333, 0.4375, 0.7333, 0.375, 0.7667, 0.8125, 0.7667, 0.875, 0.7333, 0.875, 0.7333, 0.8125, 0.7667, 0.3125, 0.7667, 0.375, 0.7333, 0.375, 0.7333, 0.3125])
me_sphere.materials.append(mat_white)
me_sphere.materials.append(mat_yellow)
me_sphere.materials.append(mat_blue)
me_sphere.materials.append(mat_pink)
me_sphere.materials.append(mat_red)
me_sphere.use_remesh_fix_poles = True
me_sphere.use_remesh_preserve_attributes = False
me_sphere.use_mirror_vertex_groups = False
me_sphere.update()

# ---- objects
ob_sphere = bpy.data.objects.new('Sphere', me_sphere)

# ---- transforms, parenting, visibility, modifiers, constraints
ob_sphere.location = (0.0, 0.0, 0.0)
ob_sphere.lineart.crease_threshold = 0.0

# ---- collection membership
col_collection.objects.link(ob_sphere)

# ---- scene / render settings (as saved in the file)
scene.frame_start = 1; scene.frame_end = 250; scene.frame_set(1)
scene.render.engine = 'BLENDER_EEVEE_NEXT'
scene.cycles.use_denoising = False
scene.cycles.samples = 128
scene.cycles.sampling_pattern = 'TABULATED_SOBOL'
scene.cycles.use_adaptive_sampling = False
scene.cycles.use_light_tree = False
scene.view_settings.view_transform = 'Filmic'
bpy.context.view_layer.update()

# ---- added for rendering (the .blend has no active camera and no usable light): camera, sun
cam_auto = bpy.data.cameras.new('AutoCamera')
cam_auto.lens = 50.0
cam_auto.sensor_width = 36.0
cam_auto.clip_end = 1000.0
ob_auto_camera = bpy.data.objects.new('AutoCamera', cam_auto)
scene.collection.objects.link(ob_auto_camera)
ob_auto_camera.location = (3.19923, -3.83908, 2.55939)
ob_auto_camera.rotation_euler = (1.09748, -7.21219e-08, 0.694738)
scene.camera = ob_auto_camera
light_auto_sun = bpy.data.lights.new('AutoSun', 'SUN')
light_auto_sun.energy = 3.0
light_auto_sun.angle = 0.0523599
ob_auto_sun = bpy.data.objects.new('AutoSun', light_auto_sun)
scene.collection.objects.link(ob_auto_sun)
ob_auto_sun.rotation_euler = (0.872665, 0.174533, 0.523599)
bpy.context.view_layer.update()
